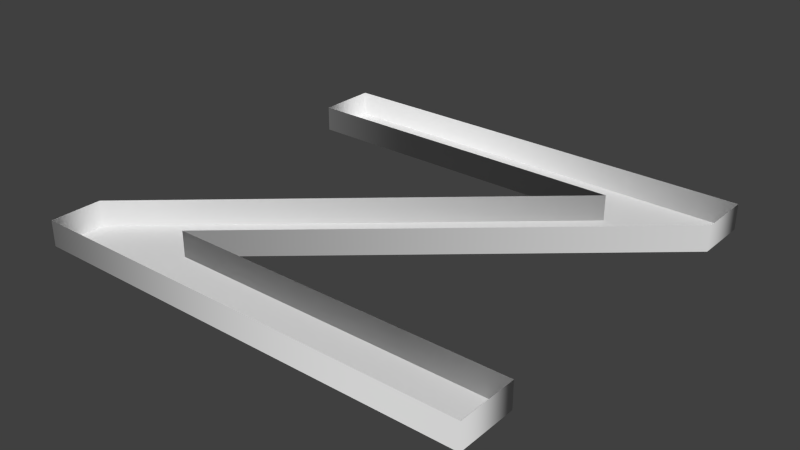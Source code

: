 # Source: Nitrogen.blend  (saved by Blender 2.61.0; exported with 4.5.12 LTS)
import bpy
from mathutils import Matrix  # noqa: F401  (used for matrix-valued properties, if any)

bpy.ops.wm.read_factory_settings(use_empty=True)
scene = bpy.context.scene
scene.name = 'Scene'

# ---- collections
col_collection_1 = bpy.data.collections.new('Collection 1'); scene.collection.children.link(col_collection_1)

# ---- world
world_world = bpy.data.worlds.new('World'); scene.world = world_world
world_world.color = (0.05088, 0.05088, 0.05088)
world_world.use_sun_shadow = False
world_world.sun_shadow_jitter_overblur = 0.0
world_world.cycles.sampling_method = 'MANUAL'
world_world.cycles.sample_map_resolution = 256

# ---- meshes
me_mesh = bpy.data.meshes.new('Mesh')
me_mesh.from_pydata([(0.622, 0.0, -0.05), (0.166, 0.525, -0.05), (0.166, 0.0, -0.05), (0.074, 0.0, -0.05), (0.074, 0.682, -0.05), (0.152, 0.682, -0.05), (0.614, 0.154, -0.05), (0.614, 0.682, -0.05), (0.706, 0.682, -0.05), (0.706, 0.0, -0.05), (0.622, 0.0, -0.05), (0.622, 0.0, 0.05), (0.166, 0.525, -0.05), (0.166, 0.525, 0.05), (0.166, 0.0, -0.05), (0.166, 0.0, 0.05), (0.074, 0.0, -0.05), (0.074, 0.0, 0.05), (0.074, 0.682, -0.05), (0.074, 0.682, 0.05), (0.152, 0.682, -0.05), (0.152, 0.682, 0.05), (0.614, 0.154, -0.05), (0.614, 0.154, 0.05), (0.614, 0.682, -0.05), (0.614, 0.682, 0.05), (0.706, 0.682, -0.05), (0.706, 0.682, 0.05), (0.706, 0.0, -0.05), (0.706, 0.0, 0.05)], [], [(5, 4, 3), (1, 5, 3), (6, 5, 1), (8, 7, 6), (9, 8, 6), (2, 1, 3), (1, 0, 6), (6, 0, 9), (11, 10, 12, 13), (13, 12, 14, 15), (15, 14, 16, 17), (17, 16, 18, 19), (19, 18, 20, 21), (21, 20, 22, 23), (23, 22, 24, 25), (25, 24, 26, 27), (27, 26, 28, 29), (29, 28, 10, 11)])
me_mesh.polygons.foreach_set('use_smooth', [0, 0, 0, 0, 0, 0, 0, 0, 1, 1, 1, 1, 1, 1, 1, 1, 1, 1])
me_mesh.use_remesh_preserve_volume = False
me_mesh.use_remesh_preserve_attributes = False
me_mesh.use_mirror_vertex_groups = False
me_mesh.update()

# ---- objects
ob_text = bpy.data.objects.new('Text', me_mesh)

# ---- transforms, parenting, visibility, modifiers, constraints
ob_text.location = (44.14, -63.85, 1.0)
ob_text.rotation_euler = (0.0, 0.0, 1.571)
ob_text.scale = (153.3, 153.3, 60.0)
ob_text.lineart.crease_threshold = 0.0

# ---- collection membership
col_collection_1.objects.link(ob_text)

# ---- scene / render settings (as saved in the file)
scene.frame_start = 1; scene.frame_end = 250; scene.frame_set(1)
scene.render.engine = 'BLENDER_EEVEE_NEXT'
scene.render.image_settings.color_mode = 'RGB'
scene.render.image_settings.compression = 90
scene.render.resolution_percentage = 50
scene.render.dither_intensity = 0.0
scene.render.bake_margin = 2
scene.render.bake_bias = 0.0
scene.cycles.use_denoising = False
scene.cycles.samples = 10
scene.cycles.sampling_pattern = 'TABULATED_SOBOL'
scene.cycles.light_sampling_threshold = 0.0
scene.cycles.use_adaptive_sampling = False
scene.cycles.use_light_tree = False
scene.cycles.blur_glossy = 0.0
scene.cycles.volume_bounces = 1
scene.cycles.pixel_filter_type = 'GAUSSIAN'
scene.cycles.sample_clamp_indirect = 0.0
scene.view_settings.view_transform = 'Standard'
bpy.context.view_layer.update()

# ---- added for rendering (the .blend has no active camera and no usable light): camera, sun
cam_auto = bpy.data.cameras.new('AutoCamera')
cam_auto.lens = 50.0
cam_auto.sensor_width = 36.0
cam_auto.clip_end = 2316.3
ob_auto_camera = bpy.data.objects.new('AutoCamera', cam_auto)
scene.collection.objects.link(ob_auto_camera)
ob_auto_camera.location = (123.857, -162.452, 106.587)
ob_auto_camera.rotation_euler = (1.09748, -7.21219e-08, 0.694738)
scene.camera = ob_auto_camera
light_auto_sun = bpy.data.lights.new('AutoSun', 'SUN')
light_auto_sun.energy = 3.0
light_auto_sun.angle = 0.0523599
ob_auto_sun = bpy.data.objects.new('AutoSun', light_auto_sun)
scene.collection.objects.link(ob_auto_sun)
ob_auto_sun.rotation_euler = (0.872665, 0.174533, 0.523599)
bpy.context.view_layer.update()
